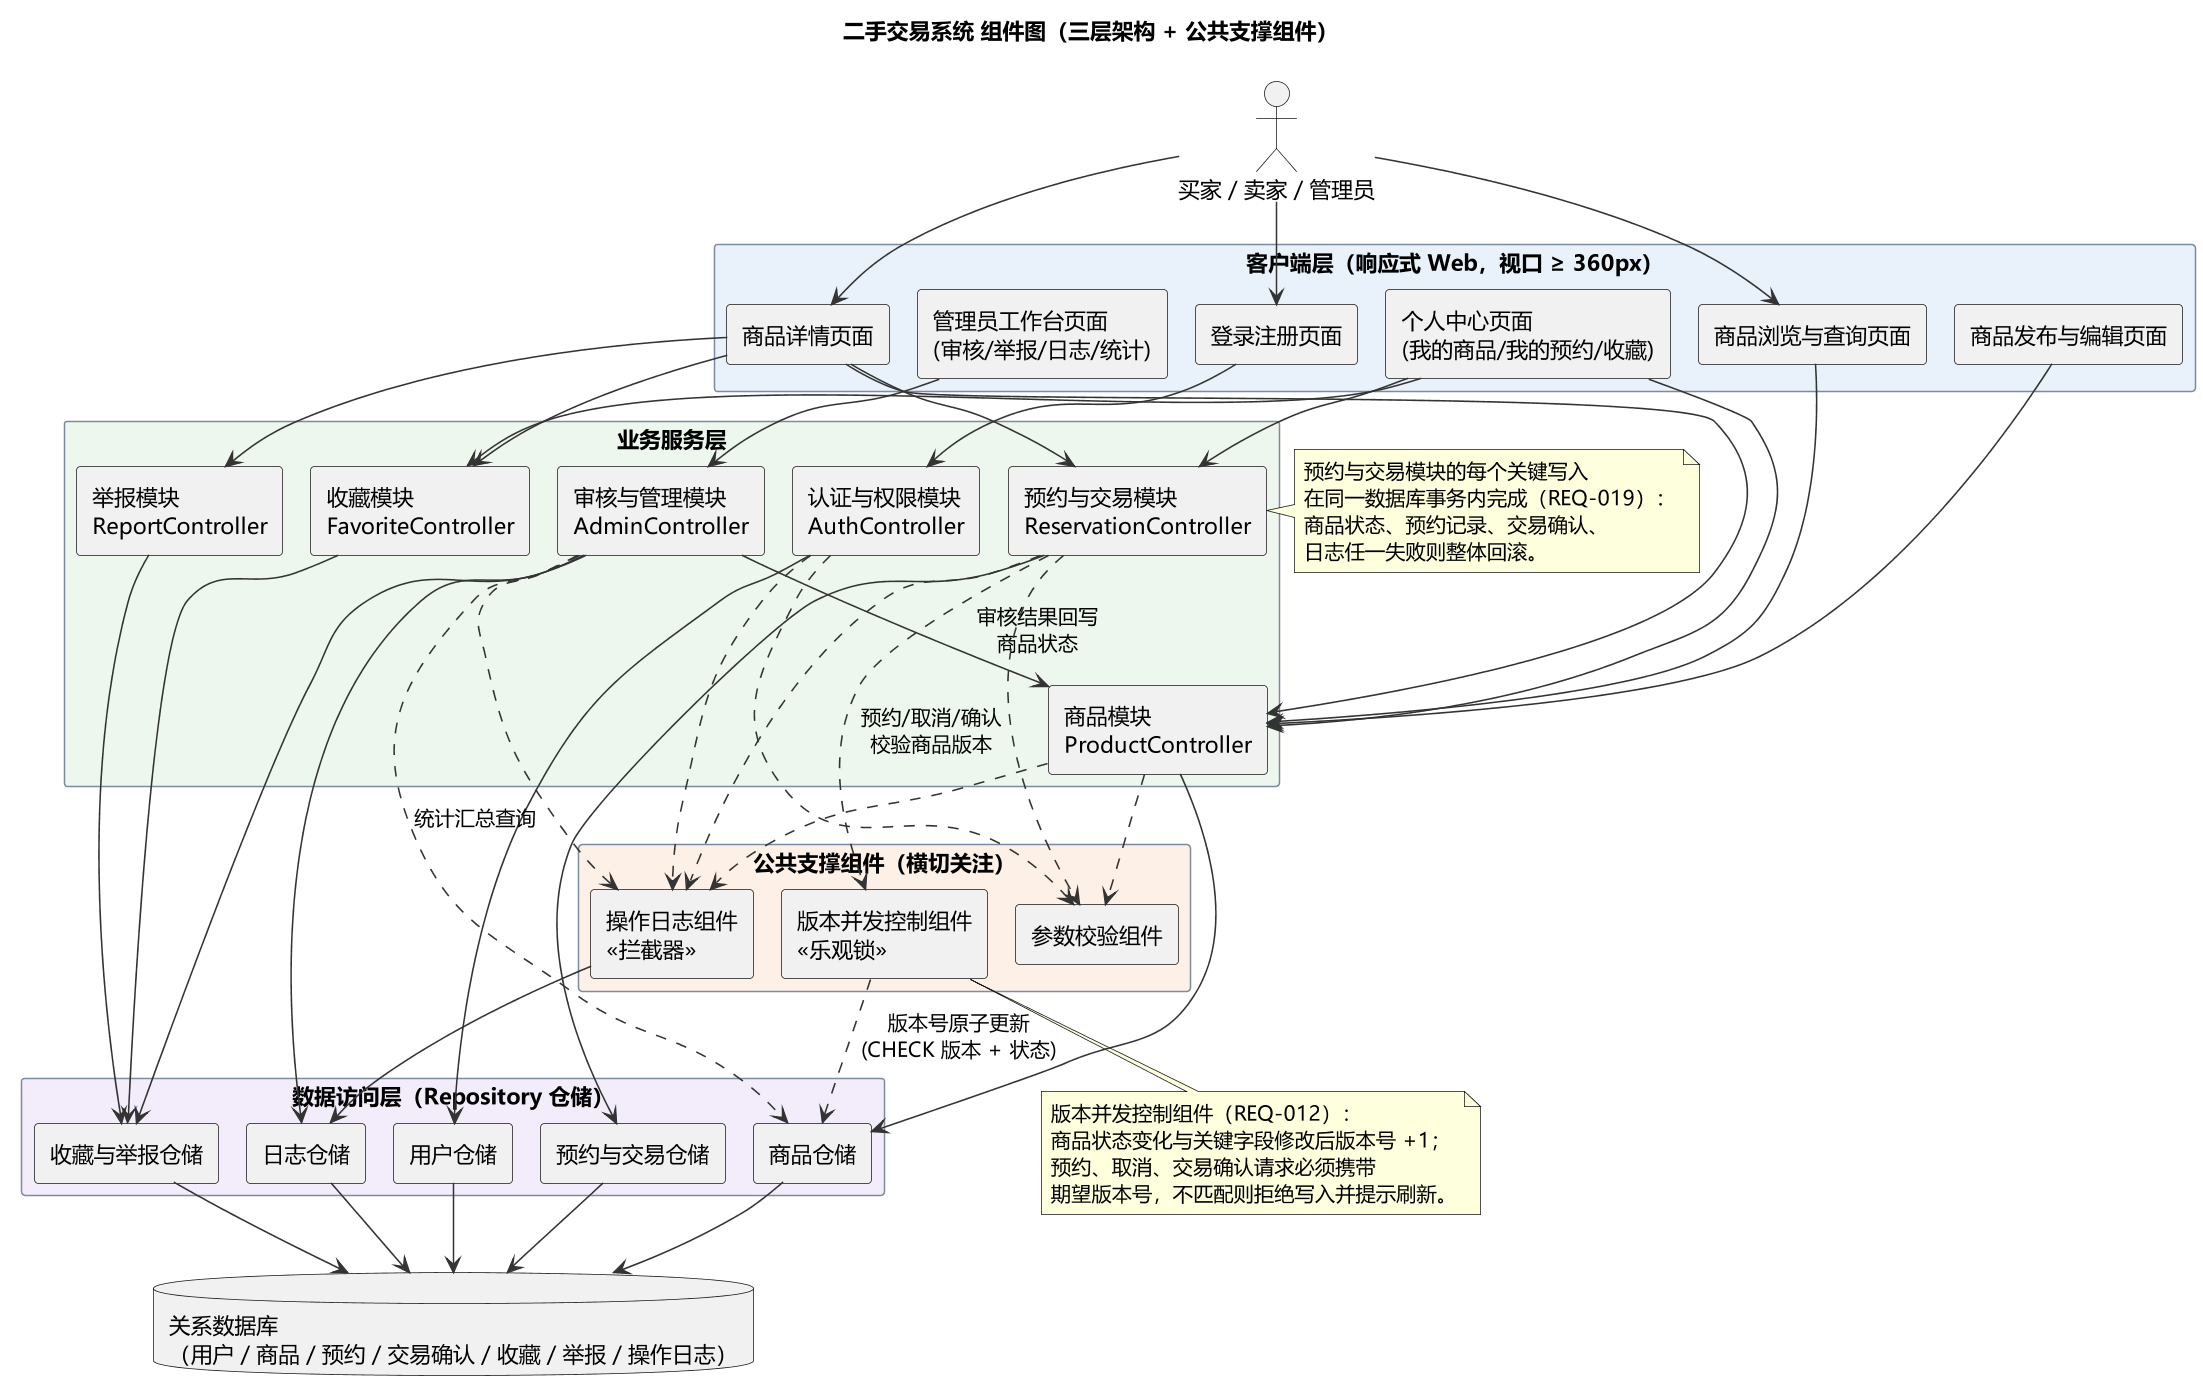

The diagram above was rendered by PlantUML. Its source (embedded in the PNG):
@startuml UML组件图
' ================= 统一样式 =================
skinparam defaultFontName "Microsoft YaHei"
skinparam dpi 150
skinparam shadowing false
skinparam componentStyle rectangle
skinparam packageStyle rectangle
skinparam packageBackgroundColor #F8FAFC
skinparam packageBorderColor #7A8CA0
skinparam ArrowColor #333333
skinparam nodeBackgroundColor #FFFFFF
!pragma layout smetana

title 二手交易系统 组件图（三层架构 + 公共支撑组件）

actor "买家 / 卖家 / 管理员" as 用户

' ================= 客户端层 =================
package "客户端层（响应式 Web，视口 ≥ 360px）" #E9F2FB {
  [登录注册页面] as P1
  [商品浏览与查询页面] as P2
  [商品详情页面] as P3
  [商品发布与编辑页面] as P4
  [个人中心页面\n(我的商品/我的预约/收藏)] as P5
  [管理员工作台页面\n(审核/举报/日志/统计)] as P6
}

' ================= 业务服务层 =================
package "业务服务层" #EDF7ED {
  [认证与权限模块\nAuthController] as M1
  [商品模块\nProductController] as M2
  [预约与交易模块\nReservationController] as M3
  [收藏模块\nFavoriteController] as M4
  [举报模块\nReportController] as M5
  [审核与管理模块\nAdminController] as M6
}

' ================= 公共支撑 =================
package "公共支撑组件（横切关注）" #FDF0E7 {
  [操作日志组件\n«拦截器»] as S1
  [版本并发控制组件\n«乐观锁»] as S2
  [参数校验组件] as S3
}

' ================= 数据访问层 =================
package "数据访问层（Repository 仓储）" #F3EDFB {
  [用户仓储] as D1
  [商品仓储] as D2
  [预约与交易仓储] as D3
  [收藏与举报仓储] as D4
  [日志仓储] as D5
}

database "关系数据库\n（用户 / 商品 / 预约 / 交易确认 / 收藏 / 举报 / 操作日志）" as DB

' ================= 关系 =================
用户 --> P2
用户 --> P3
用户 --> P1

P1 --> M1
P2 --> M2
P3 --> M2
P3 --> M3
P3 --> M4
P3 --> M5
P4 --> M2
P5 --> M2
P5 --> M3
P5 --> M4
P6 --> M6

M1 --> D1
M2 --> D2
M3 --> D3
M3 ..> S2 : 预约/取消/确认\n校验商品版本
M4 --> D4
M5 --> D4
M6 --> M2 : 审核结果回写\n商品状态
M6 --> D4
M6 --> D5
M6 ..> D2 : 统计汇总查询

M1 ..> S1
M2 ..> S1
M3 ..> S1
M6 ..> S1

M1 ..> S3
M2 ..> S3
M3 ..> S3

S1 --> D5
S2 ..> D2 : 版本号原子更新\n(CHECK 版本 + 状态)

D1 --> DB
D2 --> DB
D3 --> DB
D4 --> DB
D5 --> DB

note bottom of S2
  版本并发控制组件（REQ-012）：
  商品状态变化与关键字段修改后版本号 +1；
  预约、取消、交易确认请求必须携带
  期望版本号，不匹配则拒绝写入并提示刷新。
end note

note right of M3
  预约与交易模块的每个关键写入
  在同一数据库事务内完成（REQ-019）：
  商品状态、预约记录、交易确认、
  日志任一失败则整体回滚。
end note
@enduml